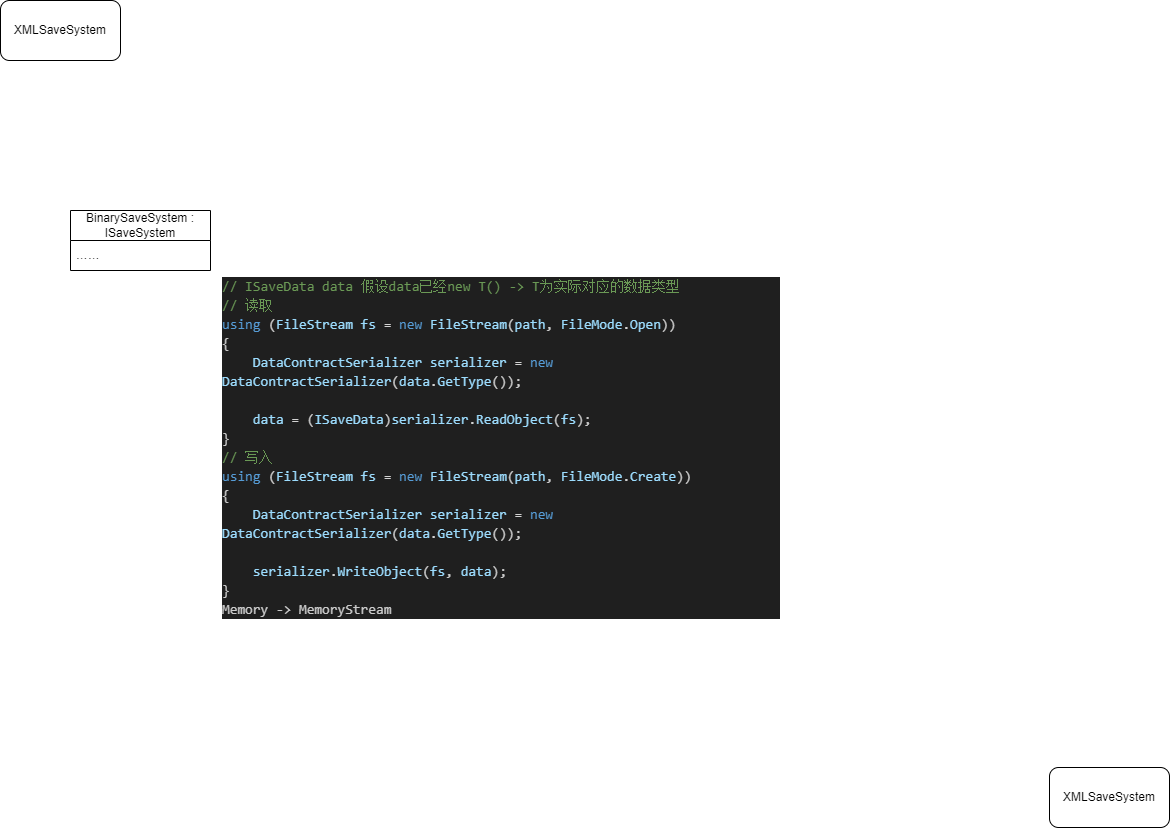

The diagram above was exported from draw.io. Its source (the exported page's mxGraphModel, read from the mxfile embedded in the PNG):
<mxGraphModel dx="520" dy="611" grid="1" gridSize="10" guides="1" tooltips="1" connect="1" arrows="1" fold="1" page="1" pageScale="1" pageWidth="1169" pageHeight="827" math="0" shadow="0">
  <root>
    <mxCell id="0" />
    <mxCell id="1" parent="0" />
    <mxCell id="2" value="XMLSaveSystem" style="rounded=1;whiteSpace=wrap;html=1;" parent="1" vertex="1">
      <mxGeometry width="120" height="60" as="geometry" />
    </mxCell>
    <mxCell id="3" value="XMLSaveSystem" style="rounded=1;whiteSpace=wrap;html=1;" parent="1" vertex="1">
      <mxGeometry x="1049" y="767" width="120" height="60" as="geometry" />
    </mxCell>
    <mxCell id="4" value="BinarySaveSystem : ISaveSystem" style="swimlane;fontStyle=0;childLayout=stackLayout;horizontal=1;startSize=30;horizontalStack=0;resizeParent=1;resizeParentMax=0;resizeLast=0;collapsible=1;marginBottom=0;whiteSpace=wrap;html=1;" parent="1" vertex="1">
      <mxGeometry x="70" y="210" width="140" height="60" as="geometry" />
    </mxCell>
    <mxCell id="5" value="……" style="text;strokeColor=none;fillColor=none;align=left;verticalAlign=middle;spacingLeft=4;spacingRight=4;overflow=hidden;points=[[0,0.5],[1,0.5]];portConstraint=eastwest;rotatable=0;whiteSpace=wrap;html=1;" parent="4" vertex="1">
      <mxGeometry y="30" width="140" height="30" as="geometry" />
    </mxCell>
    <mxCell id="8" value="&lt;div style=&quot;text-align: center;&quot;&gt;&lt;span style=&quot;color: rgb(255, 255, 255); font-family: -apple-system, Roboto, SegoeUI, &amp;quot;Segoe UI&amp;quot;, &amp;quot;Helvetica Neue&amp;quot;, Helvetica, &amp;quot;Microsoft YaHei&amp;quot;, &amp;quot;Meiryo UI&amp;quot;, Meiryo, &amp;quot;Arial Unicode MS&amp;quot;, sans-serif; font-size: 16px; text-align: start; background-color: initial;&quot;&gt;使用 DataContractSerializer 进行XML数据的序列化和反序列&lt;/span&gt;&lt;/div&gt;" style="text;html=1;align=center;verticalAlign=middle;resizable=0;points=[];autosize=1;strokeColor=none;fillColor=none;" parent="1" vertex="1">
      <mxGeometry x="70" y="175" width="440" height="30" as="geometry" />
    </mxCell>
    <mxCell id="10" value="&lt;div style=&quot;text-align: center;&quot;&gt;&lt;span style=&quot;color: rgb(255, 255, 255); font-family: -apple-system, Roboto, SegoeUI, &amp;quot;Segoe UI&amp;quot;, &amp;quot;Helvetica Neue&amp;quot;, Helvetica, &amp;quot;Microsoft YaHei&amp;quot;, &amp;quot;Meiryo UI&amp;quot;, Meiryo, &amp;quot;Arial Unicode MS&amp;quot;, sans-serif; font-size: 16px; text-align: start; background-color: initial;&quot;&gt;使用FileStream进行文件的读写&lt;/span&gt;&lt;/div&gt;" style="text;html=1;align=center;verticalAlign=middle;resizable=0;points=[];autosize=1;strokeColor=none;fillColor=none;" parent="1" vertex="1">
      <mxGeometry x="60" y="145" width="240" height="30" as="geometry" />
    </mxCell>
    <mxCell id="12" value="&lt;div style=&quot;color: rgb(204, 204, 204); background-color: rgb(31, 31, 31); font-family: Consolas, &amp;quot;Courier New&amp;quot;, monospace; font-weight: normal; font-size: 14px; line-height: 19px;&quot;&gt;&lt;div&gt;&lt;span style=&quot;color: #6a9955;&quot;&gt;//&amp;nbsp;&lt;/span&gt;&lt;span style=&quot;color: rgb(106, 153, 85);&quot;&gt;ISaveData data 假设data已经new T() -&amp;gt; T为实际对应的数据类型&lt;/span&gt;&lt;/div&gt;&lt;div&gt;&lt;span style=&quot;color: #6a9955;&quot;&gt;// 读取&lt;/span&gt;&lt;/div&gt;&lt;div&gt;&lt;span style=&quot;color: #569cd6;&quot;&gt;using&lt;/span&gt;&lt;span style=&quot;color: #cccccc;&quot;&gt; (&lt;/span&gt;&lt;span style=&quot;color: #9cdcfe;&quot;&gt;FileStream&lt;/span&gt;&lt;span style=&quot;color: #cccccc;&quot;&gt; &lt;/span&gt;&lt;span style=&quot;color: #9cdcfe;&quot;&gt;fs&lt;/span&gt;&lt;span style=&quot;color: #cccccc;&quot;&gt; &lt;/span&gt;&lt;span style=&quot;color: #d4d4d4;&quot;&gt;=&lt;/span&gt;&lt;span style=&quot;color: #cccccc;&quot;&gt; &lt;/span&gt;&lt;span style=&quot;color: #569cd6;&quot;&gt;new&lt;/span&gt;&lt;span style=&quot;color: #cccccc;&quot;&gt; &lt;/span&gt;&lt;span style=&quot;color: #9cdcfe;&quot;&gt;FileStream&lt;/span&gt;&lt;span style=&quot;color: #cccccc;&quot;&gt;(&lt;/span&gt;&lt;span style=&quot;color: #9cdcfe;&quot;&gt;path&lt;/span&gt;&lt;span style=&quot;color: #cccccc;&quot;&gt;, &lt;/span&gt;&lt;span style=&quot;color: #9cdcfe;&quot;&gt;FileMode&lt;/span&gt;&lt;span style=&quot;color: #d4d4d4;&quot;&gt;.&lt;/span&gt;&lt;span style=&quot;color: #9cdcfe;&quot;&gt;Open&lt;/span&gt;&lt;span style=&quot;color: #cccccc;&quot;&gt;))&lt;/span&gt;&lt;/div&gt;&lt;div&gt;&lt;span style=&quot;color: #cccccc;&quot;&gt;{&lt;/span&gt;&lt;/div&gt;&lt;div&gt;&lt;span style=&quot;color: #cccccc;&quot;&gt;&amp;nbsp; &amp;nbsp; &lt;/span&gt;&lt;span style=&quot;color: #9cdcfe;&quot;&gt;DataContractSerializer&lt;/span&gt;&lt;span style=&quot;color: #cccccc;&quot;&gt; &lt;/span&gt;&lt;span style=&quot;color: #9cdcfe;&quot;&gt;serializer&lt;/span&gt;&lt;span style=&quot;color: #cccccc;&quot;&gt; &lt;/span&gt;&lt;span style=&quot;color: #d4d4d4;&quot;&gt;=&lt;/span&gt;&lt;span style=&quot;color: #cccccc;&quot;&gt; &lt;/span&gt;&lt;span style=&quot;color: #569cd6;&quot;&gt;new&lt;/span&gt;&lt;span style=&quot;color: #cccccc;&quot;&gt; &lt;/span&gt;&lt;span style=&quot;color: #9cdcfe;&quot;&gt;DataContractSerializer&lt;/span&gt;&lt;span style=&quot;color: #cccccc;&quot;&gt;(&lt;/span&gt;&lt;span style=&quot;color: #9cdcfe;&quot;&gt;data&lt;/span&gt;&lt;span style=&quot;color: #d4d4d4;&quot;&gt;.&lt;/span&gt;&lt;span style=&quot;color: #9cdcfe;&quot;&gt;GetType&lt;/span&gt;&lt;span style=&quot;color: #cccccc;&quot;&gt;());&lt;/span&gt;&lt;/div&gt;&lt;br&gt;&lt;div&gt;&lt;span style=&quot;color: #cccccc;&quot;&gt;&amp;nbsp; &amp;nbsp; &lt;/span&gt;&lt;span style=&quot;color: #9cdcfe;&quot;&gt;data&lt;/span&gt;&lt;span style=&quot;color: #cccccc;&quot;&gt; &lt;/span&gt;&lt;span style=&quot;color: #d4d4d4;&quot;&gt;=&lt;/span&gt;&lt;span style=&quot;color: #cccccc;&quot;&gt; (&lt;/span&gt;&lt;span style=&quot;color: #9cdcfe;&quot;&gt;ISaveData&lt;/span&gt;&lt;span style=&quot;color: #cccccc;&quot;&gt;)&lt;/span&gt;&lt;span style=&quot;color: #9cdcfe;&quot;&gt;serializer&lt;/span&gt;&lt;span style=&quot;color: #d4d4d4;&quot;&gt;.&lt;/span&gt;&lt;span style=&quot;color: #9cdcfe;&quot;&gt;ReadObject&lt;/span&gt;&lt;span style=&quot;color: #cccccc;&quot;&gt;(&lt;/span&gt;&lt;span style=&quot;color: #9cdcfe;&quot;&gt;fs&lt;/span&gt;&lt;span style=&quot;color: #cccccc;&quot;&gt;);&lt;/span&gt;&lt;/div&gt;&lt;div&gt;&lt;span style=&quot;color: #cccccc;&quot;&gt;}&lt;/span&gt;&lt;/div&gt;&lt;div&gt;&lt;span style=&quot;color: #6a9955;&quot;&gt;// 写入&lt;/span&gt;&lt;/div&gt;&lt;div&gt;&lt;span style=&quot;color: #569cd6;&quot;&gt;using&lt;/span&gt;&lt;span style=&quot;color: #cccccc;&quot;&gt; (&lt;/span&gt;&lt;span style=&quot;color: #9cdcfe;&quot;&gt;FileStream&lt;/span&gt;&lt;span style=&quot;color: #cccccc;&quot;&gt; &lt;/span&gt;&lt;span style=&quot;color: #9cdcfe;&quot;&gt;fs&lt;/span&gt;&lt;span style=&quot;color: #cccccc;&quot;&gt; &lt;/span&gt;&lt;span style=&quot;color: #d4d4d4;&quot;&gt;=&lt;/span&gt;&lt;span style=&quot;color: #cccccc;&quot;&gt; &lt;/span&gt;&lt;span style=&quot;color: #569cd6;&quot;&gt;new&lt;/span&gt;&lt;span style=&quot;color: #cccccc;&quot;&gt; &lt;/span&gt;&lt;span style=&quot;color: #9cdcfe;&quot;&gt;FileStream&lt;/span&gt;&lt;span style=&quot;color: #cccccc;&quot;&gt;(&lt;/span&gt;&lt;span style=&quot;color: #9cdcfe;&quot;&gt;path&lt;/span&gt;&lt;span style=&quot;color: #cccccc;&quot;&gt;, &lt;/span&gt;&lt;span style=&quot;color: #9cdcfe;&quot;&gt;FileMode&lt;/span&gt;&lt;span style=&quot;color: #d4d4d4;&quot;&gt;.&lt;/span&gt;&lt;span style=&quot;color: #9cdcfe;&quot;&gt;Create&lt;/span&gt;&lt;span style=&quot;color: #cccccc;&quot;&gt;))&lt;/span&gt;&lt;/div&gt;&lt;div&gt;&lt;span style=&quot;color: #cccccc;&quot;&gt;{&lt;/span&gt;&lt;/div&gt;&lt;div&gt;&lt;span style=&quot;color: #cccccc;&quot;&gt;&amp;nbsp; &amp;nbsp; &lt;/span&gt;&lt;span style=&quot;color: #9cdcfe;&quot;&gt;DataContractSerializer&lt;/span&gt;&lt;span style=&quot;color: #cccccc;&quot;&gt; &lt;/span&gt;&lt;span style=&quot;color: #9cdcfe;&quot;&gt;serializer&lt;/span&gt;&lt;span style=&quot;color: #cccccc;&quot;&gt; &lt;/span&gt;&lt;span style=&quot;color: #d4d4d4;&quot;&gt;=&lt;/span&gt;&lt;span style=&quot;color: #cccccc;&quot;&gt; &lt;/span&gt;&lt;span style=&quot;color: #569cd6;&quot;&gt;new&lt;/span&gt;&lt;span style=&quot;color: #cccccc;&quot;&gt; &lt;/span&gt;&lt;span style=&quot;color: #9cdcfe;&quot;&gt;DataContractSerializer&lt;/span&gt;&lt;span style=&quot;color: #cccccc;&quot;&gt;(&lt;/span&gt;&lt;span style=&quot;color: #9cdcfe;&quot;&gt;data&lt;/span&gt;&lt;span style=&quot;color: #d4d4d4;&quot;&gt;.&lt;/span&gt;&lt;span style=&quot;color: #9cdcfe;&quot;&gt;GetType&lt;/span&gt;&lt;span style=&quot;color: #cccccc;&quot;&gt;());&lt;/span&gt;&lt;/div&gt;&lt;br&gt;&lt;div&gt;&lt;span style=&quot;color: #cccccc;&quot;&gt;&amp;nbsp; &amp;nbsp; &lt;/span&gt;&lt;span style=&quot;color: #9cdcfe;&quot;&gt;serializer&lt;/span&gt;&lt;span style=&quot;color: #d4d4d4;&quot;&gt;.&lt;/span&gt;&lt;span style=&quot;color: #9cdcfe;&quot;&gt;WriteObject&lt;/span&gt;&lt;span style=&quot;color: #cccccc;&quot;&gt;(&lt;/span&gt;&lt;span style=&quot;color: #9cdcfe;&quot;&gt;fs&lt;/span&gt;&lt;span style=&quot;color: #cccccc;&quot;&gt;, &lt;/span&gt;&lt;span style=&quot;color: #9cdcfe;&quot;&gt;data&lt;/span&gt;&lt;span style=&quot;color: #cccccc;&quot;&gt;);&lt;/span&gt;&lt;/div&gt;&lt;div&gt;&lt;span style=&quot;color: #cccccc;&quot;&gt;}&lt;/span&gt;&lt;/div&gt;&lt;div&gt;&lt;span style=&quot;color: #cccccc;&quot;&gt;Memory -&amp;gt; MemoryStream&lt;/span&gt;&lt;/div&gt;&lt;/div&gt;" style="text;whiteSpace=wrap;html=1;" parent="1" vertex="1">
      <mxGeometry x="220" y="270" width="560" height="330" as="geometry" />
    </mxCell>
  </root>
</mxGraphModel>